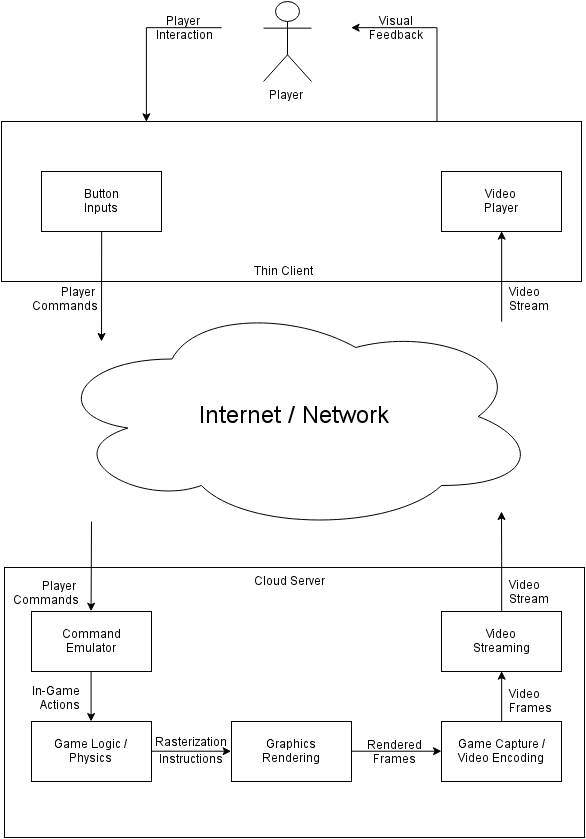

The diagram above was exported from draw.io. Its source (the exported page's mxGraphModel, read from the mxfile embedded in the PNG):
<mxGraphModel dx="781" dy="835" grid="1" gridSize="10" guides="1" tooltips="1" connect="1" arrows="1" fold="1" page="1" pageScale="1" pageWidth="826" pageHeight="1169" background="#ffffff" math="0" shadow="0">
  <root>
    <mxCell id="0" />
    <mxCell id="1" parent="0" />
    <mxCell id="29" style="edgeStyle=orthogonalEdgeStyle;rounded=0;html=1;exitX=0.75;exitY=0;jettySize=auto;orthogonalLoop=1;" edge="1" parent="1" source="2">
      <mxGeometry relative="1" as="geometry">
        <mxPoint x="470" y="46" as="targetPoint" />
        <Array as="points">
          <mxPoint x="555" y="46" />
        </Array>
      </mxGeometry>
    </mxCell>
    <mxCell id="2" value="" style="whiteSpace=wrap;html=1;" vertex="1" parent="1">
      <mxGeometry x="120" y="140" width="580" height="160" as="geometry" />
    </mxCell>
    <mxCell id="3" value="Button&lt;div&gt;Inputs&lt;/div&gt;" style="whiteSpace=wrap;html=1;" vertex="1" parent="1">
      <mxGeometry x="160" y="190" width="120" height="60" as="geometry" />
    </mxCell>
    <mxCell id="23" style="edgeStyle=orthogonalEdgeStyle;rounded=0;html=1;jettySize=auto;orthogonalLoop=1;entryX=0.5;entryY=1;" edge="1" parent="1" target="4">
      <mxGeometry relative="1" as="geometry">
        <mxPoint x="620.1764705882354" y="340" as="targetPoint" />
        <mxPoint x="620" y="340" as="sourcePoint" />
        <Array as="points">
          <mxPoint x="620" y="340" />
        </Array>
      </mxGeometry>
    </mxCell>
    <mxCell id="4" value="Video&lt;div&gt;Player&lt;/div&gt;" style="whiteSpace=wrap;html=1;" vertex="1" parent="1">
      <mxGeometry x="560" y="190" width="120" height="60" as="geometry" />
    </mxCell>
    <mxCell id="5" value="" style="whiteSpace=wrap;html=1;" vertex="1" parent="1">
      <mxGeometry x="123" y="586" width="580" height="270" as="geometry" />
    </mxCell>
    <mxCell id="7" value="&lt;font style=&quot;font-size: 24px&quot;&gt;I&lt;font&gt;nternet / Network&lt;/font&gt;&lt;/font&gt;" style="ellipse;shape=cloud;whiteSpace=wrap;html=1;" vertex="1" parent="1">
      <mxGeometry x="168" y="320" width="490" height="230" as="geometry" />
    </mxCell>
    <mxCell id="18" style="edgeStyle=orthogonalEdgeStyle;rounded=0;html=1;exitX=0.5;exitY=1;jettySize=auto;orthogonalLoop=1;" edge="1" parent="1" source="9" target="12">
      <mxGeometry relative="1" as="geometry" />
    </mxCell>
    <mxCell id="9" value="Command&lt;div&gt;Emulator&lt;/div&gt;" style="whiteSpace=wrap;html=1;" vertex="1" parent="1">
      <mxGeometry x="150" y="630" width="120" height="60" as="geometry" />
    </mxCell>
    <mxCell id="19" style="edgeStyle=orthogonalEdgeStyle;rounded=0;html=1;exitX=1;exitY=0.5;entryX=0;entryY=0.5;jettySize=auto;orthogonalLoop=1;" edge="1" parent="1" source="12" target="13">
      <mxGeometry relative="1" as="geometry" />
    </mxCell>
    <mxCell id="12" value="Game&amp;nbsp;&lt;span style=&quot;line-height: 1.2&quot;&gt;Logic / Physics&lt;/span&gt;" style="whiteSpace=wrap;html=1;" vertex="1" parent="1">
      <mxGeometry x="150" y="740" width="120" height="60" as="geometry" />
    </mxCell>
    <mxCell id="20" style="edgeStyle=orthogonalEdgeStyle;rounded=0;html=1;exitX=1;exitY=0.5;jettySize=auto;orthogonalLoop=1;" edge="1" parent="1" source="13" target="14">
      <mxGeometry relative="1" as="geometry" />
    </mxCell>
    <mxCell id="13" value="Graphics&lt;div&gt;Rendering&lt;/div&gt;" style="whiteSpace=wrap;html=1;" vertex="1" parent="1">
      <mxGeometry x="350" y="740" width="120" height="60" as="geometry" />
    </mxCell>
    <mxCell id="21" style="edgeStyle=orthogonalEdgeStyle;rounded=0;html=1;exitX=0.5;exitY=0;entryX=0.5;entryY=1;jettySize=auto;orthogonalLoop=1;" edge="1" parent="1" source="14" target="15">
      <mxGeometry relative="1" as="geometry" />
    </mxCell>
    <mxCell id="14" value="Game Capture /&lt;div&gt;Video Encoding&lt;/div&gt;" style="whiteSpace=wrap;html=1;" vertex="1" parent="1">
      <mxGeometry x="560" y="740" width="120" height="60" as="geometry" />
    </mxCell>
    <mxCell id="22" style="edgeStyle=orthogonalEdgeStyle;rounded=0;html=1;exitX=0.5;exitY=0;jettySize=auto;orthogonalLoop=1;" edge="1" parent="1" source="15">
      <mxGeometry relative="1" as="geometry">
        <mxPoint x="620" y="530" as="targetPoint" />
      </mxGeometry>
    </mxCell>
    <mxCell id="15" value="Video&lt;div&gt;Streaming&lt;/div&gt;" style="whiteSpace=wrap;html=1;" vertex="1" parent="1">
      <mxGeometry x="560" y="630" width="120" height="60" as="geometry" />
    </mxCell>
    <mxCell id="16" value="" style="endArrow=classic;html=1;exitX=0.5;exitY=1;" edge="1" parent="1" source="3">
      <mxGeometry width="50" height="50" relative="1" as="geometry">
        <mxPoint x="210" y="270" as="sourcePoint" />
        <mxPoint x="220" y="360" as="targetPoint" />
      </mxGeometry>
    </mxCell>
    <mxCell id="17" value="" style="endArrow=classic;html=1;entryX=0.5;entryY=0;" edge="1" parent="1" target="9">
      <mxGeometry width="50" height="50" relative="1" as="geometry">
        <mxPoint x="210" y="540" as="sourcePoint" />
        <mxPoint x="209" y="611" as="targetPoint" />
      </mxGeometry>
    </mxCell>
    <mxCell id="30" style="edgeStyle=orthogonalEdgeStyle;rounded=0;html=1;entryX=0.25;entryY=0;jettySize=auto;orthogonalLoop=1;" edge="1" parent="1" target="2">
      <mxGeometry relative="1" as="geometry">
        <mxPoint x="340" y="46" as="sourcePoint" />
        <Array as="points">
          <mxPoint x="265" y="46" />
        </Array>
      </mxGeometry>
    </mxCell>
    <mxCell id="24" value="Player" style="shape=umlActor;verticalLabelPosition=bottom;labelBackgroundColor=#ffffff;verticalAlign=top;html=1;" vertex="1" parent="1">
      <mxGeometry x="382" y="20" width="48" height="80" as="geometry" />
    </mxCell>
    <mxCell id="31" value="&lt;div style=&quot;text-align: center&quot;&gt;&lt;span style=&quot;line-height: 1.2&quot;&gt;Player&lt;/span&gt;&lt;/div&gt;&lt;div style=&quot;text-align: center&quot;&gt;&amp;nbsp;Interaction&lt;/div&gt;" style="text;html=1;resizable=0;points=[];autosize=1;align=left;verticalAlign=top;spacingTop=-4;" vertex="1" parent="1">
      <mxGeometry x="270" y="30" width="80" height="30" as="geometry" />
    </mxCell>
    <mxCell id="35" value="&lt;div style=&quot;text-align: center&quot;&gt;Visual&lt;/div&gt;&lt;div style=&quot;text-align: center&quot;&gt;Feedback&lt;/div&gt;" style="text;html=1;resizable=0;points=[];autosize=1;align=left;verticalAlign=top;spacingTop=-4;" vertex="1" parent="1">
      <mxGeometry x="486" y="30" width="70" height="30" as="geometry" />
    </mxCell>
    <mxCell id="37" value="Thin Client" style="text;html=1;resizable=0;points=[];autosize=1;align=left;verticalAlign=top;spacingTop=-4;" vertex="1" parent="1">
      <mxGeometry x="371" y="280" width="70" height="20" as="geometry" />
    </mxCell>
    <mxCell id="38" value="Cloud Server" style="text;html=1;resizable=0;points=[];autosize=1;align=left;verticalAlign=top;spacingTop=-4;" vertex="1" parent="1">
      <mxGeometry x="371" y="590" width="90" height="20" as="geometry" />
    </mxCell>
    <mxCell id="39" value="&lt;div style=&quot;text-align: right&quot;&gt;&lt;span style=&quot;line-height: 1.2&quot;&gt;Player&amp;nbsp;&lt;/span&gt;&lt;/div&gt;&lt;div style=&quot;text-align: right&quot;&gt;Commands&lt;/div&gt;" style="text;html=1;resizable=0;points=[];autosize=1;align=left;verticalAlign=top;spacingTop=-4;" vertex="1" parent="1">
      <mxGeometry x="149" y="301" width="80" height="30" as="geometry" />
    </mxCell>
    <mxCell id="41" value="&lt;div style=&quot;text-align: right&quot;&gt;&lt;span style=&quot;line-height: 1.2&quot;&gt;Player&amp;nbsp;&lt;/span&gt;&lt;/div&gt;&lt;div style=&quot;text-align: right&quot;&gt;Commands&lt;/div&gt;" style="text;html=1;resizable=0;points=[];autosize=1;align=left;verticalAlign=top;spacingTop=-4;" vertex="1" parent="1">
      <mxGeometry x="130" y="595" width="80" height="30" as="geometry" />
    </mxCell>
    <mxCell id="42" value="&lt;div style=&quot;text-align: right&quot;&gt;In-Game&lt;/div&gt;&lt;div style=&quot;text-align: right&quot;&gt;Actions&lt;/div&gt;" style="text;html=1;resizable=0;points=[];autosize=1;align=left;verticalAlign=top;spacingTop=-4;" vertex="1" parent="1">
      <mxGeometry x="149" y="700" width="60" height="30" as="geometry" />
    </mxCell>
    <mxCell id="44" value="&lt;div style=&quot;text-align: center&quot;&gt;&lt;span style=&quot;line-height: 1.2&quot;&gt;Rasterization&lt;/span&gt;&lt;/div&gt;&lt;div style=&quot;text-align: center&quot;&gt;&lt;span style=&quot;line-height: 170%&quot;&gt;Instructions&lt;/span&gt;&lt;br&gt;&lt;/div&gt;" style="text;html=1;resizable=0;points=[];autosize=1;align=left;verticalAlign=top;spacingTop=-4;" vertex="1" parent="1">
      <mxGeometry x="272" y="751" width="90" height="40" as="geometry" />
    </mxCell>
    <mxCell id="46" value="&lt;div style=&quot;text-align: center&quot;&gt;Rendered&lt;/div&gt;&lt;div style=&quot;text-align: center&quot;&gt;Frames&lt;/div&gt;" style="text;html=1;resizable=0;points=[];autosize=1;align=left;verticalAlign=top;spacingTop=-4;" vertex="1" parent="1">
      <mxGeometry x="484" y="754" width="70" height="30" as="geometry" />
    </mxCell>
    <mxCell id="47" value="&lt;div style=&quot;text-align: left&quot;&gt;Video&lt;/div&gt;&lt;div style=&quot;text-align: left&quot;&gt;Frames&lt;/div&gt;" style="text;html=1;resizable=0;points=[];autosize=1;align=left;verticalAlign=top;spacingTop=-4;" vertex="1" parent="1">
      <mxGeometry x="626" y="703" width="60" height="30" as="geometry" />
    </mxCell>
    <mxCell id="48" value="&lt;div style=&quot;text-align: left&quot;&gt;Video&lt;/div&gt;&lt;div style=&quot;text-align: left&quot;&gt;Stream&lt;/div&gt;" style="text;html=1;resizable=0;points=[];autosize=1;align=left;verticalAlign=top;spacingTop=-4;" vertex="1" parent="1">
      <mxGeometry x="626" y="594" width="60" height="30" as="geometry" />
    </mxCell>
    <mxCell id="49" value="&lt;div style=&quot;text-align: left&quot;&gt;Video&lt;/div&gt;&lt;div style=&quot;text-align: left&quot;&gt;Stream&lt;/div&gt;" style="text;html=1;resizable=0;points=[];autosize=1;align=left;verticalAlign=top;spacingTop=-4;" vertex="1" parent="1">
      <mxGeometry x="626" y="301" width="60" height="30" as="geometry" />
    </mxCell>
  </root>
</mxGraphModel>